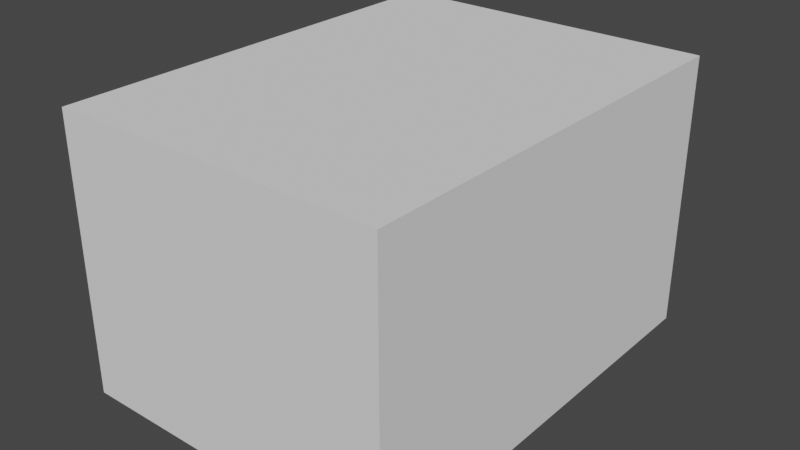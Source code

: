 # Source: Table.blend  (saved by Blender 3.6.13; exported with 4.5.12 LTS)
import bpy
from mathutils import Matrix  # noqa: F401  (used for matrix-valued properties, if any)

bpy.ops.wm.read_factory_settings(use_empty=True)
scene = bpy.context.scene
scene.name = 'Scene'

# ---- collections
col_collection = bpy.data.collections.new('Collection'); scene.collection.children.link(col_collection)

# ---- images (referenced by path relative to the original .blend; pixels are not part of the script)
import os
ASSET_DIR = os.environ.get("B2B_ASSET_DIR", "")  # directory of the original .blend (textures are referenced by path, not embedded)
HERE = os.path.dirname(os.path.abspath(__file__))  # packed textures are extracted next to this script under _unpacked/

def load_image(name, relpath, width, height, colorspace="sRGB"):
    """Load a texture the original file referenced (path relative to the .blend, or extracted next to this script)."""
    p = next((c for c in (os.path.join(HERE, relpath), os.path.join(ASSET_DIR, relpath)) if relpath and os.path.exists(c)), "")
    if p:
        img = bpy.data.images.load(p, check_existing=True)
        img.name = name
    else:  # same state as the original file: an image datablock whose file is absent (Cycles renders it pink)
        img = bpy.data.images.new(name, width, height)
        img.source = "FILE"
        img.filepath = "//" + (relpath or name)
    img.colorspace_settings.name = colorspace
    return img
img_untitled = load_image('Untitled', '', 1024, 1024, 'sRGB')

# ---- materials (node trees are filled in below, after node groups)
mat_material_001 = bpy.data.materials.new('Material.001')
mat_material_001.use_transparent_shadow = False

# ---- material node trees
mat_material_001.use_nodes = True; mat_material_001.node_tree.nodes.clear()
_N = mat_material_001.node_tree.nodes; _L = mat_material_001.node_tree.links
n0 = _N.new('ShaderNodeBsdfPrincipled'); n0.name = 'Principled BSDF'; n0.location = (10, 300)
n0.distribution = 'GGX'
n0.subsurface_method = 'RANDOM_WALK_SKIN'
n0.inputs[3].default_value = 1.45
n0.inputs[27].default_value = (0.0, 0.0, 0.0, 1.0)
n0.inputs[28].default_value = 1.0
n1 = _N.new('ShaderNodeOutputMaterial'); n1.name = 'Material Output'; n1.location = (300, 300)
n2 = _N.new('ShaderNodeTexImage'); n2.name = 'Image Texture'; n2.location = (-280, 280)
n2.image = img_untitled
_L.new(n0.outputs[0], n1.inputs[0])
_L.new(n2.outputs[0], n0.inputs[0])
n1.is_active_output = True

# ---- world
world_world = bpy.data.worlds.new('World'); scene.world = world_world
world_world.use_nodes = True; world_world.node_tree.nodes.clear()
_N = world_world.node_tree.nodes; _L = world_world.node_tree.links
n0 = _N.new('ShaderNodeOutputWorld'); n0.name = 'World Output'; n0.location = (300, 300)
n1 = _N.new('ShaderNodeBackground'); n1.name = 'Background'; n1.location = (10, 300)
n1.inputs[0].default_value = (0.05088, 0.05088, 0.05088, 1.0)
_L.new(n1.outputs[0], n0.inputs[0])
n0.is_active_output = True
world_world.color = (0.05088, 0.05088, 0.05088)
world_world.use_sun_shadow = False
world_world.sun_shadow_jitter_overblur = 0.0

# ---- meshes
me_cube_002 = bpy.data.meshes.new('Cube.002')
me_cube_002.from_pydata([(-1.0, -1.0, -1.0), (-1.0, -1.0, 1.0), (-1.0, 1.0, -1.0), (-1.0, 1.0, 1.0), (1.0, -1.0, -1.0), (1.0, -1.0, 1.0), (1.0, 1.0, -1.0), (1.0, 1.0, 1.0)], [], [(0, 1, 3, 2), (2, 3, 7, 6), (6, 7, 5, 4), (4, 5, 1, 0), (2, 6, 4, 0), (7, 3, 1, 5)])
_uv = me_cube_002.uv_layers.new(name='UVMap')
_uv.uv.foreach_set('vector', [0.375, 0.0, 0.625, 0.0, 0.625, 0.25, 0.375, 0.25, 0.375, 0.25, 0.625, 0.25, 0.625, 0.5, 0.375, 0.5, 0.375, 0.5, 0.625, 0.5, 0.625, 0.75, 0.375, 0.75, 0.375, 0.75, 0.625, 0.75, 0.625, 1.0, 0.375, 1.0, 0.125, 0.5, 0.375, 0.5, 0.375, 0.75, 0.125, 0.75, 0.625, 0.5, 0.875, 0.5, 0.875, 0.75, 0.625, 0.75])
me_cube_002.update()
me_cube_003 = bpy.data.meshes.new('Cube.003')
me_cube_003.from_pydata([(0.0, -0.0005723, 0.695), (0.0, -0.0005723, 0.745), (0.0, 0.5976, 0.745), (0.0, 0.5976, 0.695), (0.4465, 0.5976, 0.695), (0.4465, 0.5976, 0.745), (0.4465, -0.0005723, 0.695), (0.4465, -0.0005723, 0.745), (0.0, 0.5677, 0.745), (0.4465, 0.5677, 0.695), (0.0, 0.5677, 0.695), (0.4465, 0.5677, 0.745), (0.0, 0.5109, 0.745), (0.0, 0.5109, 0.695), (0.4465, 0.5109, 0.745), (0.4465, 0.5109, 0.695), (0.4019, 0.5976, 0.745), (0.4019, 0.5976, 0.695), (0.4019, -0.0005723, 0.695), (0.4019, -0.0005723, 0.745), (0.4019, 0.5677, 0.695), (0.4019, 0.5677, 0.745), (0.4019, 0.5109, 0.695), (0.4019, 0.5109, 0.745), (0.3255, 0.5976, 0.695), (0.3255, -0.0005723, 0.695), (0.3255, 0.5677, 0.695), (0.3255, 0.5109, 0.695), (0.3255, 0.5976, 0.745), (0.3255, -0.0005723, 0.745), (0.3255, 0.5677, 0.745), (0.3255, 0.5109, 0.745), (0.4019, 0.5677, 0.0005545), (0.4019, 0.5109, 0.0005545), (0.3255, 0.5677, 0.0005545), (0.3255, 0.5109, 0.0005545), (0.4019, 0.5677, 0.008373), (0.3255, 0.5677, 0.008373), (0.3255, 0.5109, 0.008373), (0.4019, 0.5109, 0.008373), (0.3255, 0.5677, 0.6887), (0.3255, 0.5109, 0.6887), (0.4019, 0.5677, 0.6887), (0.4019, 0.5109, 0.6887)], [], [(17, 16, 5, 4), (31, 12, 1, 29), (22, 15, 6, 18), (15, 14, 7, 6), (4, 5, 11, 9), (17, 4, 9, 20), (28, 2, 8, 30), (9, 11, 14, 15), (20, 9, 15, 22), (30, 8, 12, 31), (11, 21, 23, 14), (37, 36, 32, 34), (5, 16, 21, 11), (24, 17, 20, 26), (27, 22, 18, 25), (14, 23, 19, 7), (24, 28, 16, 17), (3, 2, 28, 24), (13, 27, 25, 0), (3, 24, 26, 10), (10, 26, 27, 13), (21, 30, 31, 23), (16, 28, 30, 21), (23, 31, 29, 19), (34, 32, 33, 35), (38, 37, 34, 35), (36, 39, 33, 32), (39, 38, 35, 33), (43, 41, 38, 39), (42, 43, 39, 36), (41, 40, 37, 38), (40, 42, 36, 37), (26, 20, 42, 40), (27, 26, 40, 41), (20, 22, 43, 42), (22, 27, 41, 43)])
me_cube_003.polygons.foreach_set('use_smooth', [True] * 36)
_uv = me_cube_003.uv_layers.new(name='UVMap')
_uv.uv.foreach_set('vector', [0.6873, 0.5738, 0.6343, 0.5738, 0.6343, 0.5265, 0.6873, 0.5265, 0.5423, 0.6548, 0.5423, 0.9999, 0.0001309, 0.9999, 0.0001309, 0.6548, 0.5423, 0.4262, 0.5423, 0.4735, 0.0001309, 0.4735, 0.0001309, 0.4262, 0.5423, 0.4735, 0.5423, 0.5265, 0.0001309, 0.5265, 0.0001309, 0.4735, 0.6343, 0.4735, 0.6343, 0.5265, 0.6026, 0.5265, 0.6026, 0.4735, 0.6343, 0.4262, 0.6343, 0.4735, 0.6026, 0.4735, 0.6026, 0.4262, 0.6343, 0.6548, 0.6343, 0.9999, 0.6026, 0.9999, 0.6026, 0.6548, 0.6026, 0.4735, 0.6026, 0.5265, 0.5423, 0.5265, 0.5423, 0.4735, 0.6026, 0.4262, 0.6026, 0.4735, 0.5423, 0.4735, 0.5423, 0.4262, 0.6026, 0.6548, 0.6026, 0.9999, 0.5423, 0.9999, 0.5423, 0.6548, 0.6026, 0.5265, 0.6026, 0.5738, 0.5423, 0.5738, 0.5423, 0.5265, 0.9097, 0.08937, 0.8287, 0.08937, 0.8287, 0.08108, 0.9097, 0.08108, 0.6343, 0.5265, 0.6343, 0.5738, 0.6026, 0.5738, 0.6026, 0.5265, 0.6343, 0.3452, 0.6343, 0.4262, 0.6026, 0.4262, 0.6026, 0.3452, 0.5423, 0.3452, 0.5423, 0.4262, 0.0001309, 0.4262, 0.0001309, 0.3452, 0.5423, 0.5265, 0.5423, 0.5738, 0.0001309, 0.5738, 0.0001309, 0.5265, 0.6873, 0.6548, 0.6343, 0.6548, 0.6343, 0.5738, 0.6873, 0.5738, 0.6873, 0.9999, 0.6343, 0.9999, 0.6343, 0.6548, 0.6873, 0.6548, 0.5423, 0.0001309, 0.5423, 0.3452, 0.0001309, 0.3452, 0.0001309, 0.0001309, 0.6343, 0.0001309, 0.6343, 0.3452, 0.6026, 0.3452, 0.6026, 0.0001309, 0.6026, 0.0001309, 0.6026, 0.3452, 0.5423, 0.3452, 0.5423, 0.0001309, 0.6026, 0.5738, 0.6026, 0.6548, 0.5423, 0.6548, 0.5423, 0.5738, 0.6343, 0.5738, 0.6343, 0.6548, 0.6026, 0.6548, 0.6026, 0.5738, 0.5423, 0.5738, 0.5423, 0.6548, 0.0001309, 0.6548, 0.0001309, 0.5738, 0.9097, 0.08108, 0.9097, 0.0001309, 0.9699, 0.0001309, 0.9699, 0.08108, 0.9699, 0.08937, 0.9097, 0.08937, 0.9097, 0.08108, 0.9699, 0.08108, 0.8287, 0.08937, 0.7685, 0.08937, 0.7685, 0.08108, 0.8287, 0.08108, 0.7685, 0.08937, 0.6875, 0.08937, 0.6875, 0.08108, 0.7685, 0.08108, 0.7685, 0.8106, 0.6875, 0.8106, 0.6875, 0.08937, 0.7685, 0.08937, 0.8287, 0.8106, 0.7685, 0.8106, 0.7685, 0.08937, 0.8287, 0.08937, 0.9699, 0.8106, 0.9097, 0.8106, 0.9097, 0.08937, 0.9699, 0.08937, 0.9097, 0.8106, 0.8287, 0.8106, 0.8287, 0.08937, 0.9097, 0.08937, 0.9097, 0.8173, 0.8287, 0.8173, 0.8287, 0.8106, 0.9097, 0.8106, 0.9699, 0.8173, 0.9097, 0.8173, 0.9097, 0.8106, 0.9699, 0.8106, 0.8287, 0.8173, 0.7685, 0.8173, 0.7685, 0.8106, 0.8287, 0.8106, 0.7685, 0.8173, 0.6875, 0.8173, 0.6875, 0.8106, 0.7685, 0.8106])
me_cube_003.materials.append(mat_material_001)
me_cube_003.update()

# ---- objects
ob_cube = bpy.data.objects.new('Cube', me_cube_002)
ob_cube_001 = bpy.data.objects.new('Cube.001', me_cube_003)

# ---- transforms, parenting, visibility, modifiers, constraints
ob_cube.location = (0.0, 0.0, 0.3751)
ob_cube.scale = (0.45, 0.6, 0.375)
ob_cube.display_type = 'WIRE'
ob_cube.show_wire = True
ob_cube_001.location = (0.0, 0.0, 0.0)
_m = ob_cube_001.modifiers.new('Mirror', 'MIRROR')
_m.use_axis = (True, True, False)
_m.use_clip = True
_m = ob_cube_001.modifiers.new('Bevel', 'BEVEL')
_m = ob_cube_001.modifiers.new('Subdivision', 'SUBSURF')

# ---- collection membership
col_collection.objects.link(ob_cube)
col_collection.objects.link(ob_cube_001)

# ---- scene / render settings (as saved in the file)
scene.frame_start = 1; scene.frame_end = 250; scene.frame_set(1)
scene.render.engine = 'BLENDER_EEVEE_NEXT'
scene.cycles.sampling_pattern = 'TABULATED_SOBOL'
scene.view_settings.view_transform = 'Filmic'
bpy.context.view_layer.update()

# ---- added for rendering (the .blend has no active camera and no usable light): camera, sun
cam_auto = bpy.data.cameras.new('AutoCamera')
cam_auto.lens = 50.0
cam_auto.sensor_width = 36.0
cam_auto.clip_end = 1000.0
ob_auto_camera = bpy.data.objects.new('AutoCamera', cam_auto)
scene.collection.objects.link(ob_auto_camera)
ob_auto_camera.location = (1.55165, -1.86198, 1.61644)
ob_auto_camera.rotation_euler = (1.09748, -7.21219e-08, 0.694738)
scene.camera = ob_auto_camera
light_auto_sun = bpy.data.lights.new('AutoSun', 'SUN')
light_auto_sun.energy = 3.0
light_auto_sun.angle = 0.0523599
ob_auto_sun = bpy.data.objects.new('AutoSun', light_auto_sun)
scene.collection.objects.link(ob_auto_sun)
ob_auto_sun.rotation_euler = (0.872665, 0.174533, 0.523599)
bpy.context.view_layer.update()
